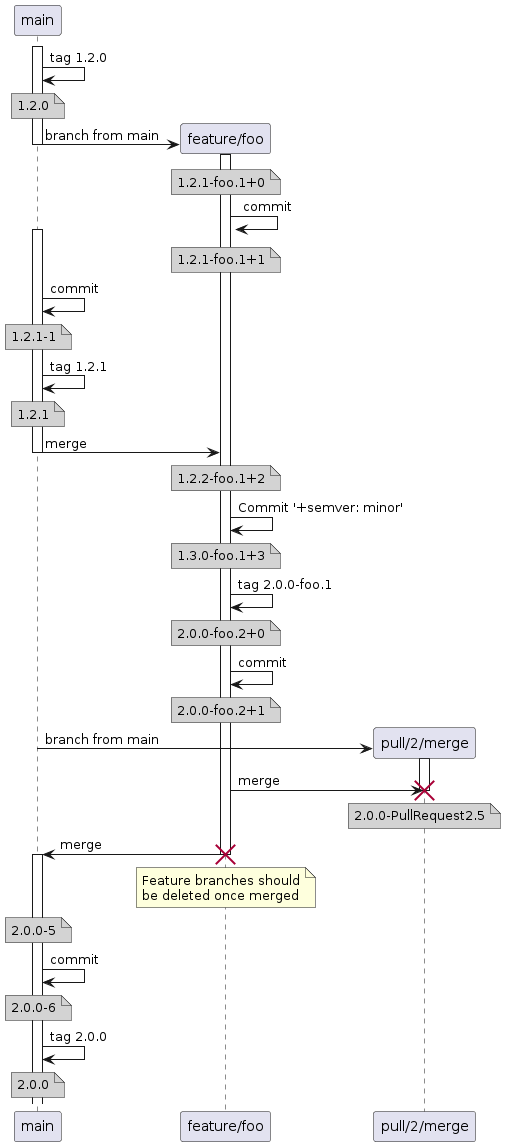

The diagram above was rendered by PlantUML. Its source (embedded in the PNG):
@startuml
activate main
main -> main: tag 1.2.0
note over main #D3D3D3
  1.2.0
end note
create participant "feature/foo" as feature
main -> feature: branch from main
activate feature
deactivate main
note over feature #D3D3D3
  1.2.1-foo.1+0
end note
feature -> feature: commit
note over feature #D3D3D3
  1.2.1-foo.1+1
end note
activate main
main -> main: commit
note over main #D3D3D3
  1.2.1-1
end note
main -> main: tag 1.2.1
note over main #D3D3D3
  1.2.1
end note
main -> feature: merge
deactivate main
note over feature #D3D3D3
  1.2.2-foo.1+2
end note
feature -> feature: Commit '+semver: minor'
note over feature #D3D3D3
  1.3.0-foo.1+3
end note
feature -> feature: tag 2.0.0-foo.1
note over feature #D3D3D3
  2.0.0-foo.2+0
end note
feature -> feature: commit
note over feature #D3D3D3
  2.0.0-foo.2+1
end note
create participant "pull/2/merge" as pull
main -> pull: branch from main
activate pull
feature -> pull: merge
note over pull #D3D3D3
  2.0.0-PullRequest2.5
end note
destroy pull
feature -> main: merge
destroy feature
note over feature
  Feature branches should
  be deleted once merged
end note
note over main #D3D3D3
  2.0.0-5
end note
activate main
main -> main: commit
note over main #D3D3D3
  2.0.0-6
end note
main -> main: tag 2.0.0
note over main #D3D3D3
  2.0.0
end note
@enduml